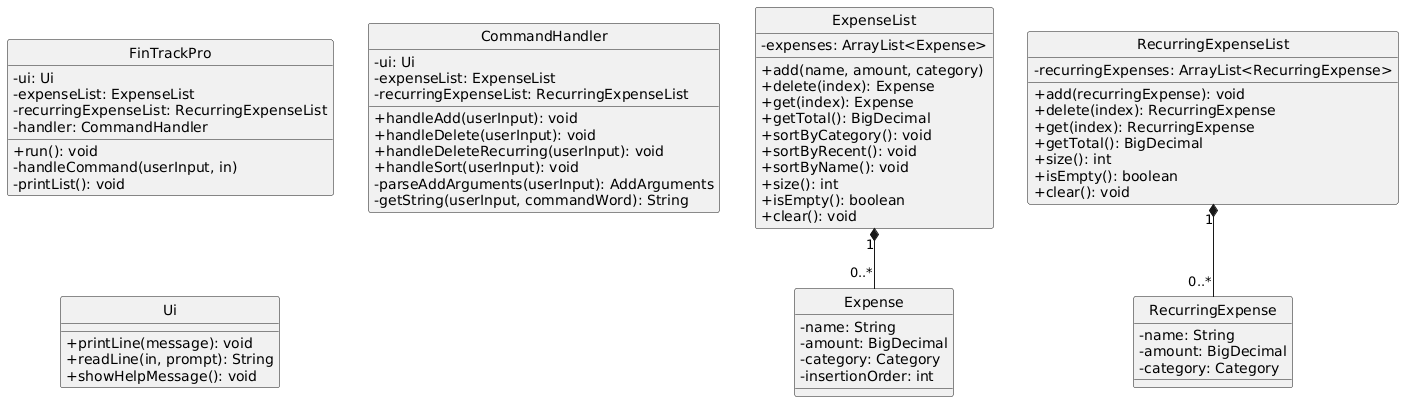

The diagram above was rendered by PlantUML. Its source (embedded in the PNG):
@startuml
hide circle
hide stereotype
skinparam classAttributeIconSize 0

class FinTrackPro {
  -ui: Ui
  -expenseList: ExpenseList
  -recurringExpenseList: RecurringExpenseList
  -handler: CommandHandler
  +run(): void
  -handleCommand(userInput, in)
  -printList(): void
}

class CommandHandler {
  -ui: Ui
  -expenseList: ExpenseList
  -recurringExpenseList: RecurringExpenseList
  +handleAdd(userInput): void
  +handleDelete(userInput): void
  +handleDeleteRecurring(userInput): void
  +handleSort(userInput): void
  -parseAddArguments(userInput): AddArguments
  -getString(userInput, commandWord): String
}

class Ui {
  +printLine(message): void
  +readLine(in, prompt): String
  +showHelpMessage(): void
}

class ExpenseList {
  -expenses: ArrayList<Expense>
  +add(name, amount, category)
  +delete(index): Expense
  +get(index): Expense
  +getTotal(): BigDecimal
  +sortByCategory(): void
  +sortByRecent(): void
  +sortByName(): void
  +size(): int
  +isEmpty(): boolean
  +clear(): void
}

class RecurringExpenseList {
  -recurringExpenses: ArrayList<RecurringExpense>
  +add(recurringExpense): void
  +delete(index): RecurringExpense
  +get(index): RecurringExpense
  +getTotal(): BigDecimal
  +size(): int
  +isEmpty(): boolean
  +clear(): void
}

class Expense {
  -name: String
  -amount: BigDecimal
  -category: Category
  -insertionOrder: int
}

class RecurringExpense {
  -name: String
  -amount: BigDecimal
  -category: Category
}

ExpenseList "1" *-- "0..*" Expense
RecurringExpenseList "1" *-- "0..*" RecurringExpense
@enduml